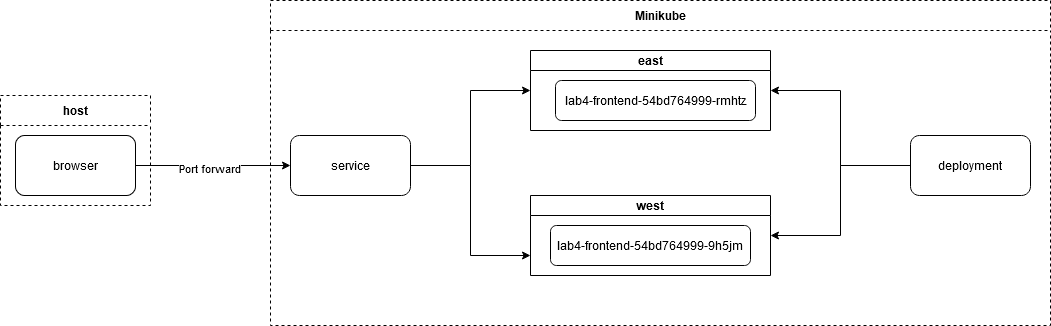

The diagram above was exported from draw.io. Its source (the exported page's mxGraphModel, read from the mxfile embedded in the PNG):
<mxGraphModel dx="2074" dy="1114" grid="1" gridSize="10" guides="1" tooltips="1" connect="1" arrows="1" fold="1" page="1" pageScale="1" pageWidth="827" pageHeight="1169" math="0" shadow="0">
  <root>
    <mxCell id="0" />
    <mxCell id="1" parent="0" />
    <mxCell id="2" value="host" style="swimlane;startSize=30;dashed=1;" vertex="1" parent="1">
      <mxGeometry x="120" y="500" width="150" height="110" as="geometry" />
    </mxCell>
    <mxCell id="3" value="browser" style="rounded=1;whiteSpace=wrap;html=1;" vertex="1" parent="2">
      <mxGeometry x="15" y="40" width="120" height="60" as="geometry" />
    </mxCell>
    <mxCell id="4" value="Minikube" style="swimlane;startSize=30;dashed=1;" vertex="1" parent="1">
      <mxGeometry x="390" y="405" width="780" height="325" as="geometry" />
    </mxCell>
    <mxCell id="5" style="edgeStyle=orthogonalEdgeStyle;rounded=0;orthogonalLoop=1;jettySize=auto;html=1;entryX=0;entryY=0.5;entryDx=0;entryDy=0;" edge="1" parent="4" source="7" target="8">
      <mxGeometry relative="1" as="geometry" />
    </mxCell>
    <mxCell id="6" style="edgeStyle=orthogonalEdgeStyle;rounded=0;orthogonalLoop=1;jettySize=auto;html=1;entryX=0;entryY=0.75;entryDx=0;entryDy=0;" edge="1" parent="4" source="7" target="10">
      <mxGeometry relative="1" as="geometry" />
    </mxCell>
    <mxCell id="7" value="service" style="rounded=1;whiteSpace=wrap;html=1;" vertex="1" parent="4">
      <mxGeometry x="20" y="135" width="120" height="60" as="geometry" />
    </mxCell>
    <mxCell id="8" value="east" style="swimlane;startSize=20;" vertex="1" parent="4">
      <mxGeometry x="260" y="50" width="240" height="80" as="geometry" />
    </mxCell>
    <mxCell id="9" value="lab4-frontend-54bd764999-rmhtz" style="rounded=1;whiteSpace=wrap;html=1;" vertex="1" parent="8">
      <mxGeometry x="25" y="30" width="200" height="40" as="geometry" />
    </mxCell>
    <mxCell id="10" value="west" style="swimlane;startSize=20;" vertex="1" parent="4">
      <mxGeometry x="260" y="195" width="240" height="80" as="geometry" />
    </mxCell>
    <mxCell id="11" value="lab4-frontend-54bd764999-9h5jm" style="rounded=1;whiteSpace=wrap;html=1;" vertex="1" parent="10">
      <mxGeometry x="20" y="30" width="200" height="40" as="geometry" />
    </mxCell>
    <mxCell id="12" style="edgeStyle=orthogonalEdgeStyle;rounded=0;orthogonalLoop=1;jettySize=auto;html=1;entryX=1;entryY=0.5;entryDx=0;entryDy=0;" edge="1" parent="4" source="14" target="8">
      <mxGeometry relative="1" as="geometry" />
    </mxCell>
    <mxCell id="13" style="edgeStyle=orthogonalEdgeStyle;rounded=0;orthogonalLoop=1;jettySize=auto;html=1;entryX=1;entryY=0.5;entryDx=0;entryDy=0;" edge="1" parent="4" source="14" target="10">
      <mxGeometry relative="1" as="geometry" />
    </mxCell>
    <mxCell id="14" value="deployment" style="rounded=1;whiteSpace=wrap;html=1;" vertex="1" parent="4">
      <mxGeometry x="640" y="135" width="120" height="60" as="geometry" />
    </mxCell>
    <mxCell id="15" style="edgeStyle=orthogonalEdgeStyle;rounded=0;orthogonalLoop=1;jettySize=auto;html=1;entryX=0;entryY=0.5;entryDx=0;entryDy=0;" edge="1" source="3" target="7" parent="1">
      <mxGeometry relative="1" as="geometry" />
    </mxCell>
    <mxCell id="16" value="Port forward" style="edgeLabel;html=1;align=center;verticalAlign=middle;resizable=0;points=[];" vertex="1" connectable="0" parent="15">
      <mxGeometry x="-0.0581" y="-2" relative="1" as="geometry">
        <mxPoint as="offset" />
      </mxGeometry>
    </mxCell>
  </root>
</mxGraphModel>